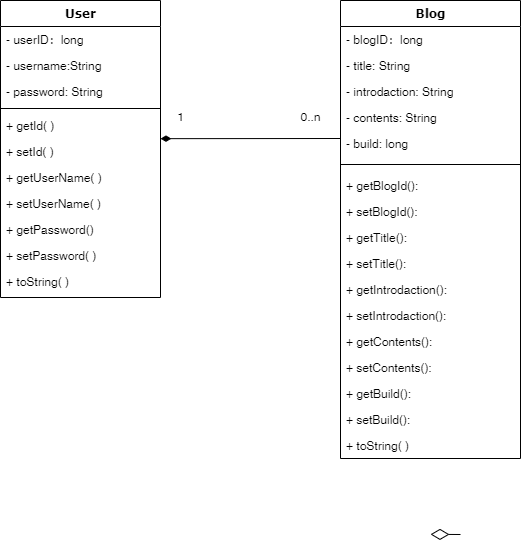

The diagram above was exported from draw.io. Its source (the exported page's mxGraphModel, read from the mxfile embedded in the PNG):
<mxGraphModel dx="716" dy="339" grid="1" gridSize="10" guides="1" tooltips="1" connect="1" arrows="1" fold="1" page="1" pageScale="1" pageWidth="1100" pageHeight="850" background="none" math="0" shadow="0">
  <root>
    <mxCell id="0" />
    <mxCell id="1" parent="0" />
    <mxCell id="78961159f06e98e8-17" value="User" style="swimlane;html=1;fontStyle=1;align=center;verticalAlign=top;childLayout=stackLayout;horizontal=1;startSize=26;horizontalStack=0;resizeParent=1;resizeLast=0;collapsible=1;marginBottom=0;swimlaneFillColor=#ffffff;rounded=0;shadow=0;comic=0;labelBackgroundColor=none;strokeWidth=1;fillColor=none;fontFamily=Verdana;fontSize=12" parent="1" vertex="1">
      <mxGeometry x="90" y="83" width="160" height="297" as="geometry" />
    </mxCell>
    <mxCell id="78961159f06e98e8-21" value="- userID：long" style="text;html=1;strokeColor=none;fillColor=none;align=left;verticalAlign=top;spacingLeft=4;spacingRight=4;whiteSpace=wrap;overflow=hidden;rotatable=0;points=[[0,0.5],[1,0.5]];portConstraint=eastwest;" parent="78961159f06e98e8-17" vertex="1">
      <mxGeometry y="26" width="160" height="26" as="geometry" />
    </mxCell>
    <mxCell id="78961159f06e98e8-23" value="- username:String&amp;nbsp;" style="text;html=1;strokeColor=none;fillColor=none;align=left;verticalAlign=top;spacingLeft=4;spacingRight=4;whiteSpace=wrap;overflow=hidden;rotatable=0;points=[[0,0.5],[1,0.5]];portConstraint=eastwest;" parent="78961159f06e98e8-17" vertex="1">
      <mxGeometry y="52" width="160" height="26" as="geometry" />
    </mxCell>
    <mxCell id="78961159f06e98e8-25" value="- password: String" style="text;html=1;strokeColor=none;fillColor=none;align=left;verticalAlign=top;spacingLeft=4;spacingRight=4;whiteSpace=wrap;overflow=hidden;rotatable=0;points=[[0,0.5],[1,0.5]];portConstraint=eastwest;" parent="78961159f06e98e8-17" vertex="1">
      <mxGeometry y="78" width="160" height="26" as="geometry" />
    </mxCell>
    <mxCell id="78961159f06e98e8-19" value="" style="line;html=1;strokeWidth=1;fillColor=none;align=left;verticalAlign=middle;spacingTop=-1;spacingLeft=3;spacingRight=3;rotatable=0;labelPosition=right;points=[];portConstraint=eastwest;" parent="78961159f06e98e8-17" vertex="1">
      <mxGeometry y="104" width="160" height="8" as="geometry" />
    </mxCell>
    <mxCell id="78961159f06e98e8-20" value="+ getId( )" style="text;html=1;strokeColor=none;fillColor=none;align=left;verticalAlign=top;spacingLeft=4;spacingRight=4;whiteSpace=wrap;overflow=hidden;rotatable=0;points=[[0,0.5],[1,0.5]];portConstraint=eastwest;" parent="78961159f06e98e8-17" vertex="1">
      <mxGeometry y="112" width="160" height="26" as="geometry" />
    </mxCell>
    <mxCell id="78961159f06e98e8-27" value="+ setId( )" style="text;html=1;strokeColor=none;fillColor=none;align=left;verticalAlign=top;spacingLeft=4;spacingRight=4;whiteSpace=wrap;overflow=hidden;rotatable=0;points=[[0,0.5],[1,0.5]];portConstraint=eastwest;" parent="78961159f06e98e8-17" vertex="1">
      <mxGeometry y="138" width="160" height="26" as="geometry" />
    </mxCell>
    <mxCell id="LKHHyKCGWQwWMIwYIg1F-5" value="+ getUserName( )" style="text;html=1;strokeColor=none;fillColor=none;align=left;verticalAlign=top;spacingLeft=4;spacingRight=4;whiteSpace=wrap;overflow=hidden;rotatable=0;points=[[0,0.5],[1,0.5]];portConstraint=eastwest;" vertex="1" parent="78961159f06e98e8-17">
      <mxGeometry y="164" width="160" height="26" as="geometry" />
    </mxCell>
    <mxCell id="LKHHyKCGWQwWMIwYIg1F-6" value="+ setUserName( )" style="text;html=1;strokeColor=none;fillColor=none;align=left;verticalAlign=top;spacingLeft=4;spacingRight=4;whiteSpace=wrap;overflow=hidden;rotatable=0;points=[[0,0.5],[1,0.5]];portConstraint=eastwest;" vertex="1" parent="78961159f06e98e8-17">
      <mxGeometry y="190" width="160" height="26" as="geometry" />
    </mxCell>
    <mxCell id="LKHHyKCGWQwWMIwYIg1F-7" value="+ getPassword()" style="text;html=1;strokeColor=none;fillColor=none;align=left;verticalAlign=top;spacingLeft=4;spacingRight=4;whiteSpace=wrap;overflow=hidden;rotatable=0;points=[[0,0.5],[1,0.5]];portConstraint=eastwest;" vertex="1" parent="78961159f06e98e8-17">
      <mxGeometry y="216" width="160" height="26" as="geometry" />
    </mxCell>
    <mxCell id="LKHHyKCGWQwWMIwYIg1F-8" value="+ setPassword( )" style="text;html=1;strokeColor=none;fillColor=none;align=left;verticalAlign=top;spacingLeft=4;spacingRight=4;whiteSpace=wrap;overflow=hidden;rotatable=0;points=[[0,0.5],[1,0.5]];portConstraint=eastwest;" vertex="1" parent="78961159f06e98e8-17">
      <mxGeometry y="242" width="160" height="26" as="geometry" />
    </mxCell>
    <mxCell id="LKHHyKCGWQwWMIwYIg1F-9" value="+ toString( )" style="text;html=1;strokeColor=none;fillColor=none;align=left;verticalAlign=top;spacingLeft=4;spacingRight=4;whiteSpace=wrap;overflow=hidden;rotatable=0;points=[[0,0.5],[1,0.5]];portConstraint=eastwest;" vertex="1" parent="78961159f06e98e8-17">
      <mxGeometry y="268" width="160" height="26" as="geometry" />
    </mxCell>
    <mxCell id="78961159f06e98e8-30" value="Blog" style="swimlane;html=1;fontStyle=1;align=center;verticalAlign=top;childLayout=stackLayout;horizontal=1;startSize=26;horizontalStack=0;resizeParent=1;resizeLast=0;collapsible=1;marginBottom=0;swimlaneFillColor=#ffffff;rounded=0;shadow=0;comic=0;labelBackgroundColor=none;strokeWidth=1;fillColor=none;fontFamily=Verdana;fontSize=12" parent="1" vertex="1">
      <mxGeometry x="430" y="83" width="180" height="458" as="geometry" />
    </mxCell>
    <mxCell id="78961159f06e98e8-31" value="- blogID：long" style="text;html=1;strokeColor=none;fillColor=none;align=left;verticalAlign=top;spacingLeft=4;spacingRight=4;whiteSpace=wrap;overflow=hidden;rotatable=0;points=[[0,0.5],[1,0.5]];portConstraint=eastwest;" parent="78961159f06e98e8-30" vertex="1">
      <mxGeometry y="26" width="180" height="26" as="geometry" />
    </mxCell>
    <mxCell id="78961159f06e98e8-32" value="- title: String" style="text;html=1;strokeColor=none;fillColor=none;align=left;verticalAlign=top;spacingLeft=4;spacingRight=4;whiteSpace=wrap;overflow=hidden;rotatable=0;points=[[0,0.5],[1,0.5]];portConstraint=eastwest;" parent="78961159f06e98e8-30" vertex="1">
      <mxGeometry y="52" width="180" height="26" as="geometry" />
    </mxCell>
    <mxCell id="78961159f06e98e8-33" value="- introdaction: String" style="text;html=1;strokeColor=none;fillColor=none;align=left;verticalAlign=top;spacingLeft=4;spacingRight=4;whiteSpace=wrap;overflow=hidden;rotatable=0;points=[[0,0.5],[1,0.5]];portConstraint=eastwest;" parent="78961159f06e98e8-30" vertex="1">
      <mxGeometry y="78" width="180" height="26" as="geometry" />
    </mxCell>
    <mxCell id="78961159f06e98e8-34" value="- contents: String" style="text;html=1;strokeColor=none;fillColor=none;align=left;verticalAlign=top;spacingLeft=4;spacingRight=4;whiteSpace=wrap;overflow=hidden;rotatable=0;points=[[0,0.5],[1,0.5]];portConstraint=eastwest;" parent="78961159f06e98e8-30" vertex="1">
      <mxGeometry y="104" width="180" height="26" as="geometry" />
    </mxCell>
    <mxCell id="LKHHyKCGWQwWMIwYIg1F-13" value="- build: long" style="text;html=1;strokeColor=none;fillColor=none;align=left;verticalAlign=top;spacingLeft=4;spacingRight=4;whiteSpace=wrap;overflow=hidden;rotatable=0;points=[[0,0.5],[1,0.5]];portConstraint=eastwest;" vertex="1" parent="78961159f06e98e8-30">
      <mxGeometry y="130" width="180" height="26" as="geometry" />
    </mxCell>
    <mxCell id="78961159f06e98e8-38" value="" style="line;html=1;strokeWidth=1;fillColor=none;align=left;verticalAlign=middle;spacingTop=-1;spacingLeft=3;spacingRight=3;rotatable=0;labelPosition=right;points=[];portConstraint=eastwest;" parent="78961159f06e98e8-30" vertex="1">
      <mxGeometry y="156" width="180" height="16" as="geometry" />
    </mxCell>
    <mxCell id="78961159f06e98e8-39" value="+ getBlogId():&amp;nbsp;" style="text;html=1;strokeColor=none;fillColor=none;align=left;verticalAlign=top;spacingLeft=4;spacingRight=4;whiteSpace=wrap;overflow=hidden;rotatable=0;points=[[0,0.5],[1,0.5]];portConstraint=eastwest;" parent="78961159f06e98e8-30" vertex="1">
      <mxGeometry y="172" width="180" height="26" as="geometry" />
    </mxCell>
    <mxCell id="78961159f06e98e8-40" value="+ setBlogId():" style="text;html=1;strokeColor=none;fillColor=none;align=left;verticalAlign=top;spacingLeft=4;spacingRight=4;whiteSpace=wrap;overflow=hidden;rotatable=0;points=[[0,0.5],[1,0.5]];portConstraint=eastwest;" parent="78961159f06e98e8-30" vertex="1">
      <mxGeometry y="198" width="180" height="26" as="geometry" />
    </mxCell>
    <mxCell id="LKHHyKCGWQwWMIwYIg1F-12" value="+ getTitle():" style="text;html=1;strokeColor=none;fillColor=none;align=left;verticalAlign=top;spacingLeft=4;spacingRight=4;whiteSpace=wrap;overflow=hidden;rotatable=0;points=[[0,0.5],[1,0.5]];portConstraint=eastwest;" vertex="1" parent="78961159f06e98e8-30">
      <mxGeometry y="224" width="180" height="26" as="geometry" />
    </mxCell>
    <mxCell id="78961159f06e98e8-42" value="+ setTitle():" style="text;html=1;strokeColor=none;fillColor=none;align=left;verticalAlign=top;spacingLeft=4;spacingRight=4;whiteSpace=wrap;overflow=hidden;rotatable=0;points=[[0,0.5],[1,0.5]];portConstraint=eastwest;" parent="78961159f06e98e8-30" vertex="1">
      <mxGeometry y="250" width="180" height="26" as="geometry" />
    </mxCell>
    <mxCell id="LKHHyKCGWQwWMIwYIg1F-14" value="+ getIntrodaction():" style="text;html=1;strokeColor=none;fillColor=none;align=left;verticalAlign=top;spacingLeft=4;spacingRight=4;whiteSpace=wrap;overflow=hidden;rotatable=0;points=[[0,0.5],[1,0.5]];portConstraint=eastwest;" vertex="1" parent="78961159f06e98e8-30">
      <mxGeometry y="276" width="180" height="26" as="geometry" />
    </mxCell>
    <mxCell id="LKHHyKCGWQwWMIwYIg1F-16" value="+ setIntrodaction():" style="text;html=1;strokeColor=none;fillColor=none;align=left;verticalAlign=top;spacingLeft=4;spacingRight=4;whiteSpace=wrap;overflow=hidden;rotatable=0;points=[[0,0.5],[1,0.5]];portConstraint=eastwest;" vertex="1" parent="78961159f06e98e8-30">
      <mxGeometry y="302" width="180" height="26" as="geometry" />
    </mxCell>
    <mxCell id="LKHHyKCGWQwWMIwYIg1F-17" value="+ getContents():" style="text;html=1;strokeColor=none;fillColor=none;align=left;verticalAlign=top;spacingLeft=4;spacingRight=4;whiteSpace=wrap;overflow=hidden;rotatable=0;points=[[0,0.5],[1,0.5]];portConstraint=eastwest;" vertex="1" parent="78961159f06e98e8-30">
      <mxGeometry y="328" width="180" height="26" as="geometry" />
    </mxCell>
    <mxCell id="LKHHyKCGWQwWMIwYIg1F-18" value="+ setContents():" style="text;html=1;strokeColor=none;fillColor=none;align=left;verticalAlign=top;spacingLeft=4;spacingRight=4;whiteSpace=wrap;overflow=hidden;rotatable=0;points=[[0,0.5],[1,0.5]];portConstraint=eastwest;" vertex="1" parent="78961159f06e98e8-30">
      <mxGeometry y="354" width="180" height="26" as="geometry" />
    </mxCell>
    <mxCell id="LKHHyKCGWQwWMIwYIg1F-19" value="+ getBuild():" style="text;html=1;strokeColor=none;fillColor=none;align=left;verticalAlign=top;spacingLeft=4;spacingRight=4;whiteSpace=wrap;overflow=hidden;rotatable=0;points=[[0,0.5],[1,0.5]];portConstraint=eastwest;" vertex="1" parent="78961159f06e98e8-30">
      <mxGeometry y="380" width="180" height="26" as="geometry" />
    </mxCell>
    <mxCell id="LKHHyKCGWQwWMIwYIg1F-20" value="+ setBuild():" style="text;html=1;strokeColor=none;fillColor=none;align=left;verticalAlign=top;spacingLeft=4;spacingRight=4;whiteSpace=wrap;overflow=hidden;rotatable=0;points=[[0,0.5],[1,0.5]];portConstraint=eastwest;" vertex="1" parent="78961159f06e98e8-30">
      <mxGeometry y="406" width="180" height="26" as="geometry" />
    </mxCell>
    <mxCell id="LKHHyKCGWQwWMIwYIg1F-21" value="+ toString( )" style="text;html=1;strokeColor=none;fillColor=none;align=left;verticalAlign=top;spacingLeft=4;spacingRight=4;whiteSpace=wrap;overflow=hidden;rotatable=0;points=[[0,0.5],[1,0.5]];portConstraint=eastwest;" vertex="1" parent="78961159f06e98e8-30">
      <mxGeometry y="432" width="180" height="26" as="geometry" />
    </mxCell>
    <mxCell id="78961159f06e98e8-130" style="edgeStyle=elbowEdgeStyle;html=1;labelBackgroundColor=none;startFill=0;startSize=8;endArrow=diamondThin;endFill=0;endSize=16;fontFamily=Verdana;fontSize=12;elbow=vertical;" parent="1" edge="1">
      <mxGeometry relative="1" as="geometry">
        <mxPoint x="550" y="617" as="sourcePoint" />
        <mxPoint x="520" y="617" as="targetPoint" />
      </mxGeometry>
    </mxCell>
    <mxCell id="LKHHyKCGWQwWMIwYIg1F-4" value="" style="endArrow=none;startArrow=diamondThin;endFill=0;startFill=1;html=1;verticalAlign=bottom;labelBackgroundColor=none;strokeWidth=1;startSize=8;endSize=8;rounded=0;" edge="1" parent="1">
      <mxGeometry width="160" relative="1" as="geometry">
        <mxPoint x="250" y="221.16" as="sourcePoint" />
        <mxPoint x="430" y="221" as="targetPoint" />
      </mxGeometry>
    </mxCell>
    <mxCell id="LKHHyKCGWQwWMIwYIg1F-10" value="1" style="text;html=1;resizable=0;autosize=1;align=center;verticalAlign=middle;points=[];fillColor=none;strokeColor=none;rounded=0;" vertex="1" parent="1">
      <mxGeometry x="260" y="190" width="20" height="20" as="geometry" />
    </mxCell>
    <mxCell id="LKHHyKCGWQwWMIwYIg1F-11" value="0..n" style="text;html=1;resizable=0;autosize=1;align=center;verticalAlign=middle;points=[];fillColor=none;strokeColor=none;rounded=0;" vertex="1" parent="1">
      <mxGeometry x="380" y="190" width="40" height="20" as="geometry" />
    </mxCell>
  </root>
</mxGraphModel>